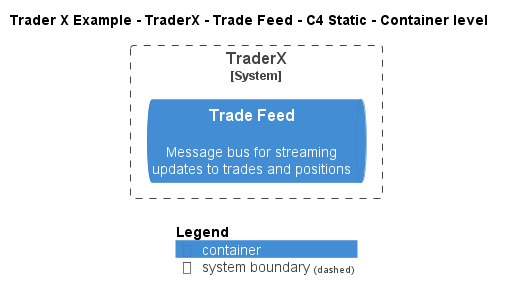

The diagram above was rendered by PlantUML. Its source (embedded in the PNG):
@startuml
!include ..\..\..\..\..\.c4s\C4_Container.puml

AddElementTag("c4interflow:lifecycle:new", $bgColor=green, $fontColor=#ffffff, $borderColor=green, $shadowing="False")
AddElementTag("c4interflow:lifecycle:changed", $bgColor=orange, $fontColor=#ffffff, $borderColor=orange, $shadowing="False")
AddElementTag("c4interflow:lifecycle:removed", $bgColor=red, $fontColor=#ffffff, $borderColor=red, $shadowing="False")

AddRelTag("c4interflow:lifecycle:new", $textColor=green, $lineColor=green)
AddRelTag("c4interflow:lifecycle:changed", $textColor=orange, $lineColor=orange)
AddRelTag("c4interflow:lifecycle:removed", $textColor=red, $lineColor=red)

SHOW_PERSON_PORTRAIT()
LAYOUT_TOP_DOWN()

skinparam linetype polyline

title Trader X Example - TraderX - Trade Feed - C4 Static - Container level


System_Boundary(TraderXExample.SoftwareSystems.TraderX, "TraderX") {
    ContainerQueue(TraderXExample.SoftwareSystems.TraderX.Containers.TradeFeed, "Trade Feed", "", "Message bus for streaming updates to trades and positions")
}



SHOW_LEGEND()
@enduml